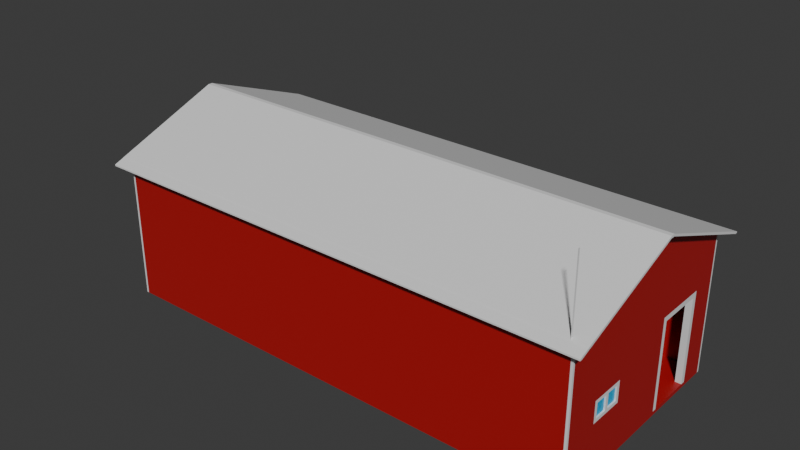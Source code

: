 # Source: barn_01-01_00.blend  (saved by Blender 4.1.24; exported with 4.5.12 LTS)
import bpy
from mathutils import Matrix  # noqa: F401  (used for matrix-valued properties, if any)

bpy.ops.wm.read_factory_settings(use_empty=True)
scene = bpy.context.scene
scene.name = 'Scene'

# ---- collections
col_collection = bpy.data.collections.new('Collection'); scene.collection.children.link(col_collection)

# ---- materials (node trees are filled in below, after node groups)
mat_walls = bpy.data.materials.new('Walls')
mat_walls.use_transparent_shadow = False
mat_trim = bpy.data.materials.new('Trim')
mat_trim.use_transparent_shadow = False
mat_door = bpy.data.materials.new('Door')
mat_door.use_transparent_shadow = False
mat_window = bpy.data.materials.new('Window')
mat_window.use_transparent_shadow = False

# ---- material node trees
mat_walls.use_nodes = True; mat_walls.node_tree.nodes.clear()
_N = mat_walls.node_tree.nodes; _L = mat_walls.node_tree.links
n0 = _N.new('ShaderNodeBsdfPrincipled'); n0.name = 'Principled BSDF'; n0.location = (10, 300)
n0.inputs[0].default_value = (0.4234, 0.007763, 0.01056, 1.0)
n1 = _N.new('ShaderNodeOutputMaterial'); n1.name = 'Material Output'; n1.location = (300, 300)
_L.new(n0.outputs[0], n1.inputs[0])
n1.is_active_output = True
mat_trim.use_nodes = True; mat_trim.node_tree.nodes.clear()
_N = mat_trim.node_tree.nodes; _L = mat_trim.node_tree.links
n0 = _N.new('ShaderNodeBsdfPrincipled'); n0.name = 'Principled BSDF'; n0.location = (10, 300)
n1 = _N.new('ShaderNodeOutputMaterial'); n1.name = 'Material Output'; n1.location = (300, 300)
_L.new(n0.outputs[0], n1.inputs[0])
n1.is_active_output = True
mat_door.use_nodes = True; mat_door.node_tree.nodes.clear()
_N = mat_door.node_tree.nodes; _L = mat_door.node_tree.links
n0 = _N.new('ShaderNodeBsdfPrincipled'); n0.name = 'Principled BSDF'; n0.location = (10, 300)
n0.inputs[0].default_value = (0.4417, 0.4835, 0.5254, 1.0)
n1 = _N.new('ShaderNodeOutputMaterial'); n1.name = 'Material Output'; n1.location = (300, 300)
_L.new(n0.outputs[0], n1.inputs[0])
n1.is_active_output = True
mat_window.use_nodes = True; mat_window.node_tree.nodes.clear()
_N = mat_window.node_tree.nodes; _L = mat_window.node_tree.links
n0 = _N.new('ShaderNodeBsdfPrincipled'); n0.name = 'Principled BSDF'; n0.location = (10, 300)
n0.inputs[0].default_value = (0.0, 0.4483, 0.8002, 1.0)
n1 = _N.new('ShaderNodeOutputMaterial'); n1.name = 'Material Output'; n1.location = (300, 300)
_L.new(n0.outputs[0], n1.inputs[0])
n1.is_active_output = True

# ---- world
world_world = bpy.data.worlds.new('World'); scene.world = world_world
world_world.use_nodes = True; world_world.node_tree.nodes.clear()
_N = world_world.node_tree.nodes; _L = world_world.node_tree.links
n0 = _N.new('ShaderNodeOutputWorld'); n0.name = 'World Output'; n0.location = (300, 300)
n1 = _N.new('ShaderNodeBackground'); n1.name = 'Background'; n1.location = (10, 300)
n1.inputs[0].default_value = (0.05088, 0.05088, 0.05088, 1.0)
_L.new(n1.outputs[0], n0.inputs[0])
n0.is_active_output = True
world_world.color = (0.05088, 0.05088, 0.05088)
world_world.use_sun_shadow = False
world_world.sun_shadow_jitter_overblur = 0.0

# ---- meshes
me_plane_001 = bpy.data.meshes.new('Plane.001')
me_plane_001.from_pydata([(1.0, -1.0, 0.0), (1.0, 1.0, 0.0), (1.0, -1.0, 1.924), (1.0, 1.0, 1.924), (1.0, 1.0, 1.283), (1.0, -0.98, 1.924), (1.0, -0.98, 0.0), (1.0, -1.0, 1.283), (1.0, -0.98, 1.283)], [(6, 1), (5, 3), (3, 4), (4, 1), (4, 8)], [(6, 8, 7, 0), (2, 7, 8, 5)])
_uv = me_plane_001.uv_layers.new(name='UVMap')
_uv.uv.foreach_set('vector', [0.0, 0.0, 0.0, 0.0, 0.0, 0.0, 0.0, 0.0, 0.0, 0.0, 0.0, 0.0, 0.0, 0.0, 0.0, 0.0])
me_plane_001.update()
me_plane_002 = bpy.data.meshes.new('Plane.002')
me_plane_002.from_pydata([(-1.0, -1.0, 0.0), (1.0, -1.0, 0.0), (-1.0, 1.0, 0.0), (1.0, 1.0, 0.0), (-1.0, 0.0, 0.0), (1.0, 0.0, 0.0), (0.0, -1.0, 0.0), (0.0, 1.0, 0.0), (0.0, 0.0, 0.0)], [], [(8, 5, 3, 7), (6, 1, 5, 8), (0, 6, 8, 4), (4, 8, 7, 2)])
_uv = me_plane_002.uv_layers.new(name='UVMap')
_uv.uv.foreach_set('vector', [0.5, 0.5, 1.0, 0.5, 1.0, 1.0, 0.5, 1.0, 0.5, 0.0, 1.0, 0.0, 1.0, 0.5, 0.5, 0.5, 0.0, 0.0, 0.5, 0.0, 0.5, 0.5, 0.0, 0.5, 0.0, 0.5, 0.5, 0.5, 0.5, 1.0, 0.0, 1.0])
me_plane_002.update()
me_plane_004 = bpy.data.meshes.new('Plane.004')
me_plane_004.from_pydata([(-2.171, -1.0, 0.03473), (5.96e-08, -1.0, 0.03473), (-2.171, 0.0, 0.03473), (5.96e-08, 0.0, 0.03473), (-0.7236, -1.0, 0.03473), (-0.7236, 0.0, 0.03473), (-2.151, -0.02, 0.03473), (-2.151, -0.98, 0.03473), (-0.7236, -0.98, 0.03473), (-0.02, -0.98, 0.03473), (-0.02, -0.02, 0.03473), (-0.7236, -0.02, 0.03473), (-2.171, -0.98, 0.03473), (-2.151, -1.0, 0.03473), (-2.171, -0.02, 0.03473), (-2.151, 0.0, 0.03473), (-0.02, 0.0, 0.03473), (5.96e-08, -0.02, 0.03473), (-0.02, -1.0, 0.03473), (5.96e-08, -0.98, 0.03473), (-2.151, -0.02, 1.304), (-0.7236, -0.98, 1.304), (-0.02, -0.98, 1.304), (-2.171, -0.98, 1.304), (-2.171, -1.0, 1.318), (-2.151, 0.0, 1.304), (-2.171, 0.0, 1.304), (-2.151, -1.0, 1.318), (-0.7236, -1.0, 1.318), (-2.171, -0.02, 1.304), (-2.151, -0.02, 1.672), (-2.151, -0.98, 1.304), (-2.171, -0.02, 1.672), (-2.151, -0.02, 1.692), (-2.171, -0.02, 1.692), (-2.151, 0.0, 1.672), (-2.171, 0.0, 1.672), (-2.151, 0.0, 1.692), (-2.171, 0.0, 1.692), (-2.151, 0.0, 1.237), (-2.171, -0.98, 1.237), (-2.171, -1.0, 1.237), (5.96e-08, -0.98, 1.237), (-2.171, -0.02, 1.237), (-2.171, 0.0, 1.237), (-2.151, -1.0, 1.237), (-0.7236, -0.02, 1.692), (-0.7236, 0.0, 1.692), (-0.7236, -0.02, 1.672), (-0.7236, 0.0, 1.672), (2.98e-07, -1.0, 1.318), (5.96e-08, -0.02, 1.692), (5.96e-08, 0.0, 1.692), (5.96e-08, -0.02, 1.672), (5.96e-08, -0.98, 1.304), (5.96e-08, 0.0, 1.672), (-2.271, -1.0, 1.318), (-2.271, -0.98, 1.304), (-2.271, -0.02, 1.672), (-2.271, -0.02, 1.692), (-2.271, 0.0, 1.672), (-2.271, 0.0, 1.692), (-2.151, -0.02, 1.237), (-0.7236, -0.98, 1.237), (-0.02, -0.98, 1.237), (-2.151, -0.98, 1.237), (-2.171, -0.98, 0.06946), (5.96e-08, -1.0, 0.06946), (5.96e-08, 0.0, 0.06946), (-0.02, -1.0, 0.06946), (-0.02, -0.98, 0.06946), (5.96e-08, -0.02, 0.06946), (-0.02, -0.02, 0.06946), (-2.171, -0.02, 0.06946), (-2.151, -1.0, 0.06946), (-2.151, -0.98, 0.06946), (-2.151, 0.0, 0.06946), (-2.171, -1.0, 0.06946), (5.96e-08, -0.98, 0.06946), (-0.02, 0.0, 0.06946), (-2.171, 0.0, 0.06946), (-0.7236, -1.0, 0.06946), (-2.151, -0.02, 0.06946), (-0.7236, -0.98, 0.06946), (-0.7236, -0.02, 0.06946), (-0.7236, 0.0, 0.06946), (-2.151, 0.0, 0.6761), (-2.171, -1.0, 0.6761), (5.96e-08, -0.98, 0.6761), (-2.171, 0.0, 0.6761), (-0.7236, -1.0, 0.6761), (-2.151, -0.02, 0.6761), (-0.7236, -0.98, 0.6761), (-2.171, -0.98, 0.6761), (5.96e-08, -1.0, 0.6761), (-0.02, -1.0, 0.6761), (-0.02, -0.98, 0.6761), (-2.171, -0.02, 0.6761), (-2.151, -1.0, 0.6761), (-2.151, -0.98, 0.6761), (-2.171, -0.34, 0.03473), (-2.171, -0.66, 0.03473), (-2.171, -0.34, 1.304), (-2.171, -0.66, 1.304), (-2.171, -0.66, 1.237), (-2.171, -0.34, 1.237), (-2.171, -0.66, 0.06946), (-2.171, -0.34, 0.06946), (-2.171, -0.63, 0.6461), (-2.171, -0.37, 0.6461), (-2.171, -0.98, 0.4858), (5.96e-08, -1.0, 0.4858), (-0.02, -1.0, 0.4858), (-0.02, -0.98, 0.4858), (-2.171, -0.02, 0.4858), (-2.151, -1.0, 0.4858), (-2.151, -0.98, 0.4858), (-2.151, 0.0, 0.4858), (-2.171, -1.0, 0.4858), (5.96e-08, -0.98, 0.4858), (-2.171, 0.0, 0.4858), (-0.7236, -1.0, 0.4858), (-2.151, -0.02, 0.4858), (-0.7236, -0.98, 0.4858), (-2.171, -0.37, 0.5158), (-2.171, -0.63, 0.5158), (-2.151, 0.0, 1.206), (-2.171, -1.0, 1.206), (5.96e-08, -0.98, 1.206), (-2.171, 0.0, 1.206), (-0.7236, -1.0, 1.206), (-2.151, -0.02, 1.206), (-0.7236, -0.98, 1.206), (-2.171, -0.98, 1.206), (5.96e-08, -1.0, 1.206), (-0.02, -1.0, 1.206), (-0.02, -0.98, 1.206), (-2.171, -0.02, 1.206), (-2.151, -1.0, 1.206), (-2.151, -0.98, 1.206), (-2.171, -0.34, 1.206), (-2.171, -0.66, 1.206), (-2.171, -0.66, 0.6761), (-2.171, -0.34, 0.6761), (-2.171, -0.34, 0.4858), (-2.171, -0.66, 0.4858), (-2.171, -0.515, 0.5158), (-2.171, -0.485, 0.5158), (-2.171, -0.485, 0.6461), (-2.171, -0.515, 0.6461), (-2.158, -0.37, 0.5158), (-2.158, -0.37, 0.6461), (-2.158, -0.63, 0.5158), (-2.158, -0.63, 0.6461), (-2.158, -0.485, 0.6461), (-2.158, -0.485, 0.5158), (-2.158, -0.515, 0.5158), (-2.158, -0.515, 0.6461), (-2.271, -1.1, 1.279), (-2.271, -1.08, 1.266), (-2.271, -1.1, 1.266), (-2.271, -1.08, 1.287), (-2.171, -1.1, 1.279), (-2.171, -1.08, 1.287), (-2.151, -1.1, 1.279), (-2.151, -1.08, 1.287), (-2.171, -1.1, 1.266), (-0.7236, -1.08, 1.287), (-0.02, -1.0, 1.318), (-0.02, -1.08, 1.287), (2.98e-07, -1.1, 1.279), (2.98e-07, -1.08, 1.287), (-2.151, -1.1, 1.266), (-0.7236, -1.1, 1.266), (-0.7236, -1.1, 1.279), (-0.02, -1.1, 1.266), (-0.02, -1.1, 1.279), (2.98e-07, -1.1, 1.266), (-2.171, -1.08, 1.266), (-2.151, -1.08, 1.266), (-2.271, -1.016, 1.311), (-0.02, -1.016, 1.311), (-2.271, -1.0, 1.297), (-2.171, -1.016, 1.311), (-2.151, -1.016, 1.311), (-0.7236, -1.016, 1.311), (2.98e-07, -1.016, 1.311), (-2.171, -1.0, 1.297), (-2.151, -1.0, 1.297), (-0.7236, -1.0, 1.237), (-0.7236, -1.08, 1.266), (-0.7236, -1.0, 1.297), (-0.02, -1.0, 1.237), (-0.02, -1.08, 1.266), (-0.02, -1.0, 1.297), (5.96e-08, -1.0, 1.237), (5.96e-08, -1.08, 1.266), (5.96e-08, -1.0, 1.297), (-2.171, -0.98, 0.8445), (5.96e-08, -1.0, 0.8445), (-0.02, -1.0, 0.8445), (-0.02, -0.98, 0.8445), (-2.171, -0.02, 0.8445), (-2.151, -1.0, 0.8445), (-2.151, -0.98, 0.8445), (-2.151, 0.0, 0.8445), (-2.171, -1.0, 0.8445), (5.96e-08, -0.98, 0.8445), (-2.171, 0.0, 0.8445), (-0.7236, -1.0, 0.8445), (-2.151, -0.02, 0.8445), (-0.7236, -0.98, 0.8445), (-2.171, -0.34, 0.8445), (-2.171, -0.66, 0.8445), (-2.171, 1.0, 0.03473), (5.96e-08, 1.0, 0.03473), (-0.7236, 1.0, 0.03473), (-2.151, 0.02, 0.03473), (-2.151, 0.98, 0.03473), (-0.7236, 0.98, 0.03473), (-0.02, 0.98, 0.03473), (-0.02, 0.02, 0.03473), (-0.7236, 0.02, 0.03473), (-2.171, 0.98, 0.03473), (-2.151, 1.0, 0.03473), (-2.171, 0.02, 0.03473), (5.96e-08, 0.02, 0.03473), (-0.02, 1.0, 0.03473), (5.96e-08, 0.98, 0.03473), (-2.151, 0.02, 1.304), (-0.7236, 0.98, 1.304), (-0.02, 0.98, 1.304), (-2.171, 0.98, 1.304), (-2.171, 1.0, 1.318), (-2.151, 1.0, 1.318), (-0.7236, 1.0, 1.318), (-2.171, 0.02, 1.304), (-2.151, 0.02, 1.672), (-2.151, 0.98, 1.304), (-2.171, 0.02, 1.672), (-2.151, 0.02, 1.692), (-2.171, 0.02, 1.692), (-2.171, 0.98, 1.237), (-2.171, 1.0, 1.237), (5.96e-08, 0.98, 1.237), (-2.171, 0.02, 1.237), (-2.151, 1.0, 1.237), (-0.7236, 0.02, 1.692), (-0.7236, 0.02, 1.672), (2.98e-07, 1.0, 1.318), (5.96e-08, 0.02, 1.692), (5.96e-08, 0.02, 1.672), (5.96e-08, 0.98, 1.304), (-2.271, 1.0, 1.318), (-2.271, 0.98, 1.304), (-2.271, 0.02, 1.672), (-2.271, 0.02, 1.692), (-2.151, 0.02, 1.237), (-0.7236, 0.98, 1.237), (-0.02, 0.98, 1.237), (-2.151, 0.98, 1.237), (-2.171, 0.98, 0.06946), (5.96e-08, 1.0, 0.06946), (-0.02, 1.0, 0.06946), (-0.02, 0.98, 0.06946), (5.96e-08, 0.02, 0.06946), (-0.02, 0.02, 0.06946), (-2.171, 0.02, 0.06946), (-2.151, 1.0, 0.06946), (-2.151, 0.98, 0.06946), (-2.171, 1.0, 0.06946), (5.96e-08, 0.98, 0.06946), (-0.7236, 1.0, 0.06946), (-2.151, 0.02, 0.06946), (-0.7236, 0.98, 0.06946), (-0.7236, 0.02, 0.06946), (-2.171, 1.0, 0.6761), (5.96e-08, 0.98, 0.6761), (-0.7236, 1.0, 0.6761), (-2.151, 0.02, 0.6761), (-0.7236, 0.98, 0.6761), (-2.171, 0.98, 0.6761), (5.96e-08, 1.0, 0.6761), (-0.02, 1.0, 0.6761), (-0.02, 0.98, 0.6761), (-2.171, 0.02, 0.6761), (-2.151, 1.0, 0.6761), (-2.151, 0.98, 0.6761), (-2.171, 0.34, 0.03473), (-2.171, 0.66, 0.03473), (-2.171, 0.34, 1.304), (-2.171, 0.66, 1.304), (-2.171, 0.66, 1.237), (-2.171, 0.34, 1.237), (-2.171, 0.66, 0.06946), (-2.171, 0.34, 0.06946), (-2.171, 0.98, 0.4858), (5.96e-08, 1.0, 0.4858), (-0.02, 1.0, 0.4858), (-0.02, 0.98, 0.4858), (-2.171, 0.02, 0.4858), (-2.151, 1.0, 0.4858), (-2.151, 0.98, 0.4858), (-2.171, 1.0, 0.4858), (5.96e-08, 0.98, 0.4858), (-0.7236, 1.0, 0.4858), (-2.151, 0.02, 0.4858), (-0.7236, 0.98, 0.4858), (-2.171, 1.0, 1.206), (5.96e-08, 0.98, 1.206), (-0.7236, 1.0, 1.206), (-2.151, 0.02, 1.206), (-0.7236, 0.98, 1.206), (-2.171, 0.98, 1.206), (5.96e-08, 1.0, 1.206), (-0.02, 1.0, 1.206), (-0.02, 0.98, 1.206), (-2.171, 0.02, 1.206), (-2.151, 1.0, 1.206), (-2.151, 0.98, 1.206), (-2.171, 0.34, 1.206), (-2.171, 0.66, 1.206), (-2.271, 1.1, 1.279), (-2.271, 1.08, 1.266), (-2.271, 1.1, 1.266), (-2.271, 1.08, 1.287), (-2.171, 1.1, 1.279), (-2.171, 1.08, 1.287), (-2.151, 1.1, 1.279), (-2.151, 1.08, 1.287), (-2.171, 1.1, 1.266), (-0.7236, 1.08, 1.287), (-0.02, 1.0, 1.318), (-0.02, 1.08, 1.287), (2.98e-07, 1.1, 1.279), (2.98e-07, 1.08, 1.287), (-2.151, 1.1, 1.266), (-0.7236, 1.1, 1.266), (-0.7236, 1.1, 1.279), (-0.02, 1.1, 1.266), (-0.02, 1.1, 1.279), (2.98e-07, 1.1, 1.266), (-2.171, 1.08, 1.266), (-2.151, 1.08, 1.266), (-2.271, 1.016, 1.311), (-0.02, 1.016, 1.311), (-2.271, 1.0, 1.297), (-2.171, 1.016, 1.311), (-2.151, 1.016, 1.311), (-0.7236, 1.016, 1.311), (2.98e-07, 1.016, 1.311), (-2.171, 1.0, 1.297), (-2.151, 1.0, 1.297), (-0.7236, 1.0, 1.237), (-0.7236, 1.08, 1.266), (-0.7236, 1.0, 1.297), (-0.02, 1.0, 1.237), (-0.02, 1.08, 1.266), (-0.02, 1.0, 1.297), (5.96e-08, 1.0, 1.237), (5.96e-08, 1.08, 1.266), (5.96e-08, 1.0, 1.297), (-2.171, 0.98, 0.8445), (5.96e-08, 1.0, 0.8445), (-0.02, 1.0, 0.8445), (-0.02, 0.98, 0.8445), (-2.171, 0.02, 0.8445), (-2.151, 1.0, 0.8445), (-2.151, 0.98, 0.8445), (-2.171, 1.0, 0.8445), (5.96e-08, 0.98, 0.8445), (-0.7236, 1.0, 0.8445), (-2.151, 0.02, 0.8445), (-0.7236, 0.98, 0.8445), (-2.171, 0.34, 0.8445), (-2.171, 0.66, 0.8445), (-2.171, 0.708, 0.03473), (-2.171, 0.708, 1.304), (-2.171, 0.708, 1.237), (-2.171, 0.708, 0.06946), (-2.171, 0.708, 0.6761), (-2.171, 0.708, 0.4858), (-2.171, 0.708, 1.206), (-2.171, 0.708, 0.8445), (-2.171, 0.292, 1.237), (-2.171, 0.292, 0.06946), (-2.171, 0.292, 0.6761), (-2.171, 0.292, 0.03473), (-2.171, 0.292, 1.304), (-2.171, 0.292, 0.4858), (-2.171, 0.292, 1.206), (-2.171, 0.292, 0.8445), (-2.171, 1.0, 0.8897), (5.96e-08, 0.98, 0.8897), (-0.7236, 1.0, 0.8897), (-2.151, 0.02, 0.8897), (-0.7236, 0.98, 0.8897), (-2.171, 0.34, 0.8897), (-2.171, 0.66, 0.8897), (-2.171, 0.98, 0.8897), (5.96e-08, 1.0, 0.8897), (-0.02, 1.0, 0.8897), (-0.02, 0.98, 0.8897), (-2.171, 0.02, 0.8897), (-2.151, 1.0, 0.8897), (-2.151, 0.98, 0.8897), (-2.171, 0.708, 0.8897), (-2.171, 0.292, 0.8897), (-2.151, 0.292, 1.304), (-2.151, 0.292, 1.237), (-2.151, 0.292, 0.6761), (-2.151, 0.292, 0.4858), (-2.151, 0.292, 1.206), (-2.151, 0.292, 0.8445), (-2.151, 0.292, 0.8897), (-2.151, 0.34, 1.304), (-2.151, 0.34, 1.206), (-2.151, 0.34, 0.8445), (-2.151, 0.34, 1.237), (-2.151, 0.34, 0.8897), (-2.151, 0.66, 1.304), (-2.151, 0.708, 0.8897), (-2.151, 0.708, 1.237), (-2.151, 0.708, 0.8445), (-2.151, 0.708, 1.206), (-2.151, 0.66, 1.237), (-2.151, 0.66, 0.8897), (-2.151, 0.708, 0.4858), (-2.151, 0.708, 0.6761), (-2.151, 0.708, 1.304), (-2.151, 0.66, 1.206), (-2.151, 0.66, 0.8445), (-0.02, 0.292, 0.06946), (-2.151, 0.292, 0.06946), (-2.151, 0.292, 0.03473), (-0.7236, 0.292, 0.06946), (5.96e-08, 0.292, 0.06946), (-0.7236, 0.34, 0.06946), (-0.02, 0.34, 0.06946), (-2.151, 0.34, 0.03473), (-2.151, 0.34, 0.06946), (5.96e-08, 0.34, 0.06946), (-0.02, 0.66, 0.06946), (-2.151, 0.66, 0.06946), (-2.151, 0.66, 0.03473), (-0.7236, 0.66, 0.06946), (5.96e-08, 0.66, 0.06946), (-2.151, 0.708, 0.03473), (-2.151, 0.708, 0.06946), (5.96e-08, 0.708, 0.06946), (-0.7236, 0.708, 0.06946), (-0.02, 0.708, 0.06946), (-2.115, 0.708, 0.06946), (-2.115, 0.292, 0.06946), (-2.115, 0.34, 0.06946), (-2.115, 0.66, 0.06946), (-2.115, 0.708, 0.8445), (-2.115, 0.292, 0.8445), (-2.115, 0.34, 0.8445), (-2.115, 0.66, 0.8445), (-2.115, 0.292, 0.6761), (-2.115, 0.708, 0.6761), (-2.115, 0.708, 0.4858), (-2.115, 0.292, 0.4858), (-2.171, 0.7488, 0.03473), (-2.171, 0.7488, 1.304), (-2.171, 0.7488, 1.237), (-2.171, 0.7488, 0.06946), (-2.171, 0.7488, 0.6761), (-2.171, 0.7488, 0.4858), (-2.171, 0.7488, 1.206), (-2.171, 0.7488, 0.8445), (-2.171, 0.7488, 0.8897), (-2.171, 0.2512, 1.237), (-2.171, 0.2512, 0.06946), (-2.171, 0.2512, 0.6761), (-2.171, 0.2512, 0.4858), (-2.171, 0.2512, 1.206), (-2.171, 0.2512, 0.8445), (-2.171, 0.2512, 0.03473), (-2.171, 0.2512, 1.304), (-2.171, 0.2512, 0.8897)], [(5, 85), (31, 179), (238, 343)], [(104, 40, 23, 103), (64, 63, 21, 22), (65, 62, 20, 31), (23, 24, 27, 31), (21, 31, 27, 28), (31, 20, 30), (25, 26, 29, 20), (168, 22, 21, 28), (168, 50, 54, 22), (39, 44, 26, 25), (63, 65, 31, 21), (44, 43, 29, 26), (23, 31, 30, 32), (20, 29, 32, 30), (29, 102, 103, 23, 32), (32, 23, 57, 58), (33, 34, 24, 27), (30, 33, 27, 31), (35, 36, 38, 37), (30, 32, 36, 35), (33, 30, 35, 37), (34, 33, 37, 38), (20, 25, 35, 30), (26, 29, 32, 36), (35, 25, 26, 36), (129, 137, 43, 44), (130, 135, 192, 189), (127, 138, 45, 41), (138, 130, 189, 45), (126, 129, 44, 39), (134, 128, 42, 195), (133, 127, 41, 40), (135, 134, 195, 192), (141, 133, 40, 104), (27, 28, 46, 33), (47, 37, 33, 46), (30, 35, 49, 48), (30, 48, 21, 31), (48, 49, 55, 53), (47, 46, 51, 52), (46, 28, 50, 51), (21, 48, 53, 54), (34, 38, 61, 59), (58, 59, 61, 60), (58, 57, 56, 59), (24, 34, 59, 56), (36, 32, 58, 60), (38, 36, 60, 61), (132, 139, 65, 63), (139, 131, 62, 65), (136, 132, 63, 64), (62, 39, 25, 20), (76, 82, 6, 15), (72, 79, 16, 10), (6, 11, 5, 15), (11, 10, 16, 5), (117, 122, 82, 76), (9, 8, 83, 70), (7, 6, 82, 75), (8, 7, 75, 83), (101, 12, 66, 106), (17, 3, 68, 71), (18, 1, 67, 69), (12, 0, 77, 66), (1, 19, 78, 67), (3, 16, 79, 68), (15, 2, 80, 76), (13, 4, 81, 74), (0, 13, 74, 77), (4, 18, 69, 81), (2, 14, 73, 80), (85, 76, 82, 84), (79, 85, 84, 72), (11, 84, 82, 6), (10, 72, 84, 11), (70, 72, 84, 83), (82, 75, 83, 84), (205, 210, 91, 86), (113, 123, 92, 96), (116, 122, 91, 99), (123, 116, 99, 92), (145, 110, 93, 142), (112, 111, 94, 95), (110, 118, 87, 93), (111, 119, 88, 94), (117, 120, 89, 86), (115, 121, 90, 98), (118, 115, 98, 87), (121, 112, 95, 90), (120, 114, 97, 89), (114, 144, 143, 97), (109, 148, 149, 108, 142, 143), (14, 100, 107, 73), (100, 101, 106, 107), (137, 140, 105, 43), (140, 141, 104, 105), (43, 105, 102, 29), (105, 104, 103, 102), (107, 106, 145, 144), (73, 107, 144, 114), (80, 73, 114, 120), (81, 69, 112, 121), (77, 74, 115, 118), (74, 81, 121, 115), (76, 80, 120, 117), (67, 78, 119, 111), (66, 77, 118, 110), (69, 67, 111, 112), (106, 66, 110, 145), (83, 75, 116, 123), (75, 82, 122, 116), (70, 83, 123, 113), (86, 91, 122, 117), (212, 213, 141, 140), (202, 212, 140, 137), (39, 62, 131, 126), (201, 211, 132, 136), (204, 210, 131, 139), (211, 204, 139, 132), (213, 198, 133, 141), (200, 199, 134, 135), (198, 206, 127, 133), (199, 207, 128, 134), (205, 208, 129, 126), (203, 209, 130, 138), (206, 203, 138, 127), (209, 200, 135, 130), (208, 202, 137, 129), (124, 109, 143, 144), (108, 125, 145, 142), (148, 109, 151, 154), (146, 125, 152, 156), (148, 147, 146, 149), (125, 146, 147, 124, 144, 145), (157, 156, 152, 153), (150, 155, 154, 151), (124, 147, 155, 150), (109, 124, 150, 151), (149, 146, 156, 157), (147, 148, 154, 155), (108, 149, 157, 153), (125, 108, 153, 152), (68, 79, 72, 71), (113, 119, 78, 70), (119, 113, 96, 88), (201, 207, 88, 96), (128, 136, 64, 42), (22, 54, 42, 64), (158, 161, 159, 160), (182, 180, 56, 57), (180, 161, 163, 183), (161, 158, 162, 163), (183, 163, 165, 184), (163, 162, 164, 165), (184, 165, 167, 185), (165, 164, 174, 167), (185, 167, 169, 181), (167, 174, 176, 169), (181, 169, 171, 186), (169, 176, 170, 171), (158, 160, 166, 162), (162, 166, 172, 164), (164, 172, 173, 174), (174, 173, 175, 176), (176, 175, 177, 170), (182, 57, 23, 187), (159, 178, 166, 160), (172, 166, 178, 179), (159, 182, 187, 178), (168, 181, 186, 50), (28, 185, 181, 168), (27, 184, 185, 28), (24, 183, 184, 27), (56, 180, 183, 24), (159, 161, 180, 182), (188, 187, 41, 45), (23, 40, 41, 187), (187, 188, 179, 178), (179, 188, 191, 190), (188, 45, 189, 191), (172, 179, 190, 173), (190, 191, 194, 193), (191, 189, 192, 194), (173, 190, 193, 175), (193, 194, 197, 196), (194, 192, 195, 197), (175, 193, 196, 177), (136, 128, 207, 201), (89, 97, 202, 208), (90, 95, 200, 209), (87, 98, 203, 206), (98, 90, 209, 203), (86, 89, 208, 205), (94, 88, 207, 199), (93, 87, 206, 198), (95, 94, 199, 200), (142, 93, 198, 213), (92, 99, 204, 211), (99, 91, 210, 204), (96, 92, 211, 201), (97, 143, 212, 202), (143, 142, 213, 212), (126, 131, 210, 205), (466, 465, 232, 242), (259, 231, 230, 258), (409, 408, 229, 257), (232, 238, 234, 233), (230, 235, 234, 238), (238, 237, 229, 408, 415, 420, 429), (25, 229, 236, 26), (332, 235, 230, 231), (332, 231, 252, 249), (258, 230, 238, 260), (44, 26, 236, 245), (232, 239, 237, 238), (229, 237, 239, 236), (236, 239, 232, 465, 377, 291, 290, 388, 480), (239, 255, 254, 232), (240, 234, 233, 241), (237, 238, 234, 240), (237, 35, 36, 239), (240, 37, 35, 237), (241, 38, 37, 240), (229, 237, 35, 25), (26, 36, 239, 236), (129, 44, 245, 317), (310, 353, 356, 315), (308, 243, 246, 318), (318, 246, 353, 310), (314, 359, 244, 309), (313, 242, 243, 308), (315, 356, 359, 314), (470, 466, 242, 313), (234, 240, 247, 235), (47, 247, 240, 37), (237, 248, 49, 35), (237, 238, 230, 248), (248, 251, 55, 49), (47, 52, 250, 247), (247, 250, 249, 235), (230, 252, 251, 248), (241, 256, 61, 38), (255, 60, 61, 256), (255, 256, 253, 254), (233, 253, 256, 241), (36, 60, 255, 239), (312, 258, 260, 319), (412, 409, 257, 311), (316, 259, 258, 312), (257, 229, 25, 39), (76, 15, 217, 273), (266, 221, 16, 79), (217, 15, 5, 222), (222, 5, 16, 221), (117, 76, 273, 306), (220, 264, 274, 219), (218, 269, 448, 447), (219, 274, 269, 218), (464, 467, 261, 223), (226, 265, 68, 3), (227, 263, 262, 215), (223, 261, 270, 214), (215, 262, 271, 228), (224, 268, 272, 216), (214, 270, 268, 224), (216, 272, 263, 227), (2, 80, 267, 225), (85, 275, 273, 76), (79, 266, 275, 85), (222, 217, 273, 275), (221, 222, 275, 266), (264, 274, 450, 451), (273, 275, 435, 453, 433), (205, 86, 279, 372), (299, 284, 280, 307), (411, 410, 279, 306), (307, 280, 287, 302), (469, 468, 281, 296), (298, 283, 282, 297), (296, 281, 276, 303), (297, 282, 277, 304), (301, 286, 278, 305), (303, 276, 286, 301), (305, 278, 283, 298), (120, 89, 285, 300), (387, 385, 295, 288), (288, 295, 294, 289), (390, 384, 293, 320), (320, 293, 292, 321), (384, 388, 290, 293), (293, 290, 291, 292), (80, 120, 300, 267), (272, 305, 298, 263), (270, 303, 301, 268), (268, 301, 305, 272), (262, 297, 304, 271), (261, 296, 303, 270), (263, 298, 297, 262), (467, 469, 296, 261), (274, 307, 302, 269), (302, 427, 448, 269), (264, 299, 307, 274), (86, 117, 306, 279), (397, 320, 321, 398), (407, 390, 320, 397), (39, 126, 311, 257), (402, 316, 312, 396), (414, 412, 311, 395), (396, 312, 319, 405), (472, 470, 313, 399), (401, 315, 314, 400), (399, 313, 308, 392), (400, 314, 309, 393), (404, 318, 310, 394), (392, 308, 318, 404), (394, 310, 315, 401), (208, 129, 317, 403, 366), (68, 265, 266, 79), (264, 451, 449, 271), (299, 264, 271, 304), (304, 277, 284, 299), (365, 284, 277, 370), (309, 244, 259, 316), (231, 259, 244, 252), (322, 324, 323, 325), (346, 254, 253, 344), (344, 347, 327, 325), (325, 327, 326, 322), (347, 348, 329, 327), (327, 329, 328, 326), (348, 349, 331, 329), (329, 331, 338, 328), (349, 345, 333, 331), (331, 333, 340, 338), (345, 350, 335, 333), (333, 335, 334, 340), (322, 326, 330, 324), (326, 328, 336, 330), (328, 338, 337, 336), (338, 340, 339, 337), (340, 334, 341, 339), (346, 351, 232, 254), (323, 324, 330, 342), (336, 343, 342, 330), (323, 342, 351, 346), (332, 249, 350, 345), (235, 332, 345, 349), (234, 235, 349, 348), (233, 234, 348, 347), (253, 233, 347, 344), (323, 346, 344, 325), (352, 246, 243, 351), (232, 351, 243, 242), (351, 342, 343, 352), (343, 354, 355, 352), (352, 355, 353, 246), (336, 337, 354, 343), (354, 357, 358, 355), (355, 358, 356, 353), (337, 339, 357, 354), (357, 360, 361, 358), (358, 361, 359, 356), (339, 341, 360, 357), (402, 365, 370, 393), (89, 208, 366, 285), (278, 371, 364, 283), (276, 369, 367, 286), (286, 367, 371, 278), (282, 363, 370, 277), (281, 362, 369, 276), (283, 364, 363, 282), (468, 471, 362, 281), (280, 373, 368, 287), (410, 413, 372, 279), (284, 365, 373, 280), (126, 205, 372, 395, 311), (398, 321, 382, 406), (289, 294, 379, 376), (321, 292, 378, 382), (292, 291, 377, 378), (475, 478, 391, 386), (481, 477, 390, 407), (474, 476, 389, 385), (473, 480, 388, 384), (477, 473, 384, 390), (479, 474, 385, 387), (476, 475, 386, 389), (478, 481, 407, 391), (375, 398, 406, 383), (316, 402, 393, 309), (371, 394, 401, 364), (369, 392, 404, 367), (367, 404, 394, 371), (363, 400, 393, 370), (362, 399, 392, 369), (364, 401, 400, 363), (471, 472, 399, 362), (373, 396, 405, 368), (413, 414, 395, 372), (365, 402, 396, 373), (391, 407, 397, 374), (374, 397, 398, 375), (417, 419, 414, 413), (419, 416, 412, 414), (416, 418, 409, 412), (418, 415, 408, 409), (425, 420, 415, 418), (430, 425, 418, 416), (426, 430, 416, 419), (431, 426, 419, 417), (423, 421, 426, 431), (421, 424, 430, 426), (424, 422, 425, 430), (422, 429, 420, 425), (368, 405, 421, 423), (287, 368, 423, 428), (405, 319, 424, 421), (302, 287, 428, 427), (319, 260, 422, 424), (260, 238, 429, 422), (432, 435, 275, 266), (453, 435, 437, 454), (436, 432, 266, 265), (433, 411, 306, 273), (434, 433, 273, 217), (438, 437, 435, 432), (441, 438, 432, 436), (454, 437, 445, 455), (439, 440, 433, 434), (442, 445, 437, 438), (446, 442, 438, 441), (455, 445, 450, 452), (444, 443, 440, 439), (447, 448, 443, 444), (451, 450, 445, 442), (448, 452, 450, 274, 269), (449, 451, 442, 446), (443, 448, 379, 294), (443, 294, 295, 440), (440, 295, 385, 433), (385, 389, 411, 433), (389, 386, 410, 411), (386, 391, 413, 410), (374, 417, 413, 391), (375, 431, 417, 374), (383, 423, 431, 375), (380, 428, 423, 383), (381, 427, 428, 380), (379, 448, 427, 381), (443, 455, 452, 448), (440, 454, 455, 443), (433, 453, 454, 440), (460, 463, 411, 410), (413, 457, 460, 410), (463, 453, 433, 411), (452, 462, 427, 448), (461, 428, 427, 462), (456, 423, 428, 461), (459, 431, 423, 456), (458, 417, 431, 459), (457, 413, 417, 458), (383, 406, 472, 471), (380, 383, 471, 468), (406, 382, 470, 472), (379, 381, 469, 467), (381, 380, 468, 469), (376, 379, 467, 464), (382, 378, 466, 470), (378, 377, 465, 466), (366, 403, 481, 478), (300, 285, 475, 476), (225, 267, 474, 479), (317, 245, 473, 477), (245, 236, 480, 473), (267, 300, 476, 474), (403, 317, 477, 481), (285, 366, 478, 475), (70, 78, 71, 72)])
me_plane_004.polygons.foreach_set('material_index', [0, 0, 0, 0, 0, 0, 0, 0, 0, 0, 0, 0, 0, 0, 0, 1, 1, 0, 0, 0, 0, 1, 0, 0, 0, 0, 0, 1, 0, 0, 0, 1, 0, 0, 1, 1, 0, 0, 0, 1, 1, 0, 1, 1, 1, 1, 1, 0, 0, 0, 0, 0, 0, 0, 0, 0, 0, 0, 0, 0, 0, 0, 0, 1, 0, 0, 0, 0, 1, 0, 0, 0, 0, 0, 0, 0, 0, 0, 0, 0, 0, 0, 0, 1, 0, 0, 0, 1, 0, 0, 0, 1, 0, 0, 0, 0, 0, 0, 0, 0, 0, 0, 1, 0, 0, 0, 1, 0, 0, 0, 0, 0, 0, 0, 0, 0, 0, 0, 0, 0, 0, 1, 0, 0, 0, 1, 0, 0, 1, 1, 1, 1, 1, 1, 3, 3, 1, 1, 1, 1, 1, 1, 0, 0, 0, 0, 0, 0, 1, 1, 1, 1, 1, 1, 1, 1, 1, 1, 1, 1, 1, 1, 1, 1, 1, 1, 1, 1, 1, 1, 1, 1, 1, 1, 1, 1, 1, 1, 1, 0, 1, 1, 0, 1, 1, 0, 1, 0, 0, 0, 1, 0, 0, 0, 1, 0, 0, 0, 0, 0, 0, 0, 0, 0, 0, 0, 0, 0, 0, 0, 0, 0, 0, 0, 0, 0, 0, 1, 1, 0, 0, 0, 1, 0, 0, 0, 0, 1, 0, 0, 1, 0, 0, 1, 1, 0, 0, 0, 1, 1, 0, 1, 1, 1, 1, 1, 0, 0, 0, 0, 0, 0, 0, 0, 0, 0, 0, 0, 0, 0, 0, 1, 0, 0, 1, 0, 0, 0, 0, 0, 0, 0, 0, 0, 0, 0, 0, 0, 0, 1, 0, 0, 1, 0, 0, 0, 0, 0, 0, 0, 0, 0, 0, 1, 0, 0, 1, 0, 0, 0, 0, 0, 0, 0, 0, 0, 0, 0, 0, 0, 0, 1, 0, 0, 1, 0, 0, 0, 0, 0, 0, 0, 0, 0, 1, 1, 1, 1, 1, 1, 1, 1, 1, 1, 1, 1, 1, 1, 1, 1, 1, 1, 1, 1, 1, 1, 1, 1, 1, 1, 1, 1, 1, 1, 1, 0, 1, 1, 0, 1, 1, 0, 1, 0, 0, 0, 1, 0, 0, 1, 0, 0, 0, 0, 0, 0, 0, 0, 0, 0, 1, 0, 1, 0, 0, 0, 1, 1, 1, 0, 0, 1, 0, 0, 1, 0, 0, 0, 0, 0, 1, 1, 0, 0, 0, 0, 0, 0, 0, 0, 0, 0, 0, 0, 0, 0, 0, 0, 0, 0, 0, 0, 0, 0, 0, 0, 0, 0, 0, 0, 0, 0, 0, 0, 0, 0, 0, 0, 0, 0, 1, 1, 1, 1, 1, 1, 1, 1, 1, 0, 0, 0, 1, 1, 1, 1, 1, 1, 1, 1, 1, 1, 1, 0, 1, 1, 0, 0, 0, 0, 0, 0, 0, 0, 0, 0, 0, 0])
_uv = me_plane_004.uv_layers.new(name='UVMap')
_uv.uv.foreach_set('vector', [0.0, 0.0, 0.0, 0.0, 0.0, 0.0, 0.0, 0.0, 0.9908, 0.02, 0.6667, 0.02, 0.6667, 0.02, 0.9908, 0.02, 0.009213, 0.02, 0.009213, 0.98, 0.009213, 0.98, 0.009213, 0.02, 0.0, 0.02, 0.0, 0.0, 0.009213, 0.0, 0.009213, 0.02, 0.6667, 0.02, 0.009213, 0.02, 0.009213, 0.0, 0.6667, 0.0, 0.009213, 0.02, 0.009213, 0.98, 0.009213, 0.98, 0.009213, 1.0, 0.0, 0.0, 0.0, 0.98, 0.009213, 0.98, 0.9908, 0.0, 0.9908, 0.02, 0.6667, 0.02, 0.6667, 0.0, 0.9908, 0.0, 0.0, 0.0, 1.0, 0.02, 0.9908, 0.02, 0.0, 0.0, 0.0, 0.0, 0.0, 0.0, 0.0, 0.0, 0.6667, 0.02, 0.009213, 0.02, 0.009213, 0.02, 0.6667, 0.02, 0.0, 0.0, 0.0, 0.0, 0.0, 0.0, 0.0, 0.0, 0.0, 0.02, 0.009213, 0.02, 0.009213, 0.98, 0.0, 0.98, 0.009213, 0.98, 0.0, 0.98, 0.0, 0.98, 0.009213, 0.98, 0.0, 0.0, 0.0, 0.0, 0.0, 0.0, 0.0, 0.0, 0.0, 0.0, 0.0, 0.0, 0.0, 0.0, 0.0, 0.0, 0.0, 0.0, 0.009213, 0.98, 0.0, 0.98, 0.0, 0.0, 0.009213, 0.0, 0.0, 0.0, 0.0, 0.0, 0.0, 0.0, 0.0, 0.0, 0.009213, 0.98, 0.0, 0.98, 0.0, 0.98, 0.009213, 0.98, 0.009213, 0.98, 0.0, 0.98, 0.0, 0.98, 0.009213, 0.98, 0.0, 0.0, 0.0, 0.0, 0.0, 0.0, 0.0, 0.0, 0.0, 0.98, 0.009213, 0.98, 0.009213, 0.98, 0.0, 0.98, 0.009213, 0.98, 0.009213, 1.0, 0.009213, 0.98, 0.009213, 0.98, 0.0, 0.0, 0.0, 0.98, 0.0, 0.98, 0.0, 0.0, 0.009213, 0.98, 0.009213, 1.0, 0.0, 0.0, 0.0, 0.0, 0.0, 0.0, 0.0, 0.0, 0.0, 0.0, 0.0, 0.0, 0.0, 0.0, 0.0, 0.0, 0.0, 0.0, 0.0, 0.0, 0.0, 0.0, 0.0, 0.0, 0.0, 0.0, 0.0, 0.0, 0.0, 0.0, 0.0, 0.0, 0.0, 0.0, 0.0, 0.0, 0.0, 0.0, 0.0, 0.0, 0.0, 0.0, 0.0, 0.0, 0.0, 0.0, 0.0, 0.0, 0.0, 0.0, 0.0, 0.0, 0.0, 0.0, 0.0, 0.0, 0.0, 0.0, 0.0, 0.0, 0.0, 0.0, 0.0, 0.0, 0.0, 0.0, 0.0, 0.0, 0.0, 0.0, 0.0, 0.0, 0.0, 0.0, 0.0, 0.0, 0.009213, 0.0, 0.009213, 0.0, 0.009213, 0.98, 0.009213, 0.98, 0.0, 0.0, 0.0, 0.0, 0.009213, 0.98, 0.009213, 0.98, 0.009213, 0.98, 0.009213, 0.98, 0.009213, 0.98, 0.009213, 0.98, 0.009213, 0.98, 0.009213, 0.98, 0.009213, 0.02, 0.009213, 0.02, 0.009213, 0.98, 0.009213, 0.98, 0.009213, 0.98, 0.009213, 0.98, 0.0, 0.0, 0.009213, 0.98, 0.009213, 0.98, 0.0, 0.0, 0.009213, 0.98, 0.009213, 0.0, 0.009213, 0.0, 0.009213, 0.98, 0.009213, 0.02, 0.009213, 0.98, 0.009213, 0.98, 0.009213, 0.02, 0.0, 0.98, 0.0, 0.98, 0.0, 0.98, 0.0, 0.98, 0.0, 0.0, 0.0, 0.0, 0.0, 0.0, 0.0, 0.0, 0.0, 0.0, 0.0, 0.0, 0.0, 0.0, 0.0, 0.0, 0.0, 0.0, 0.0, 0.98, 0.0, 0.98, 0.0, 0.0, 0.0, 0.98, 0.0, 0.98, 0.0, 0.98, 0.0, 0.98, 0.0, 0.98, 0.0, 0.98, 0.0, 0.98, 0.0, 0.98, 0.6667, 0.02, 0.009213, 0.02, 0.009213, 0.02, 0.6667, 0.02, 0.009213, 0.02, 0.009213, 0.98, 0.009213, 0.98, 0.009213, 0.02, 0.9908, 0.02, 0.6667, 0.02, 0.6667, 0.02, 0.9908, 0.02, 0.0, 0.0, 0.0, 0.0, 0.0, 0.0, 0.0, 0.0, 0.0, 0.0, 0.009121, 0.9702, 0.009213, 0.98, 0.0, 0.0, 0.9908, 0.98, 0.0, 0.0, 0.0, 0.0, 0.9908, 0.98, 0.009213, 0.98, 0.6667, 0.98, 0.0, 0.0, 0.0, 0.0, 0.6667, 0.98, 0.9908, 0.98, 0.0, 0.0, 0.0, 0.0, 0.0, 0.0, 0.005758, 0.6125, 0.009121, 0.9702, 0.0, 0.0, 0.9908, 0.02, 0.6667, 0.02, 0.6667, 0.02, 0.9908, 0.02, 0.009213, 0.02, 0.009213, 0.98, 0.009213, 0.98, 0.009213, 0.02, 0.6667, 0.02, 0.009213, 0.02, 0.009213, 0.02, 0.6667, 0.02, 0.0, 0.0, 0.0, 0.0, 0.0, 0.0, 0.0, 0.0, 0.0, 0.0, 0.0, 0.0, 0.0, 0.0, 0.0, 0.0, 0.0, 0.0, 0.0, 0.0, 0.0, 0.0, 0.0, 0.0, 0.0, 0.0, 0.0, 0.0, 0.0, 0.0, 0.0, 0.0, 0.0, 0.0, 0.0, 0.0, 0.0, 0.0, 0.0, 0.0, 0.0, 0.0, 0.0, 0.0, 0.0, 0.0, 0.0, 0.0, 0.0, 0.0, 0.0, 0.0, 0.0, 0.0, 0.0, 0.0, 0.0, 0.0, 0.0, 0.0, 0.0, 0.0, 0.0, 0.0, 0.0, 0.0, 0.0, 0.0, 0.0, 0.0, 0.0, 0.0, 0.0, 0.0, 0.0, 0.0, 0.0, 0.0, 0.0, 0.0, 0.0, 0.0, 0.0, 0.0, 0.0, 0.0, 0.0, 0.0, 0.0, 0.0, 0.0, 0.0, 0.0, 0.0, 0.0, 0.0, 0.0, 0.0, 0.0, 0.0, 0.0, 0.0, 0.0, 0.0, 0.0, 0.0, 0.0, 0.0, 0.0, 0.0, 0.0, 0.0, 0.0, 0.0, 0.0, 0.0, 0.0, 0.0, 0.0, 0.0, 0.0, 0.0, 0.0, 0.0, 0.0, 0.0, 0.0, 0.0, 0.0, 0.0, 0.0, 0.0, 0.0, 0.0, 0.0, 0.0, 0.0, 0.0, 0.00301, 0.3201, 0.004299, 0.4573, 0.0, 0.0, 0.9908, 0.02, 0.6667, 0.02, 0.6667, 0.02, 0.9908, 0.02, 0.009213, 0.02, 0.009213, 0.98, 0.009213, 0.98, 0.009213, 0.02, 0.6667, 0.02, 0.009213, 0.02, 0.009213, 0.02, 0.6667, 0.02, 0.0, 0.0, 0.0, 0.0, 0.0, 0.0, 0.0, 0.0, 0.0, 0.0, 0.0, 0.0, 0.0, 0.0, 0.0, 0.0, 0.0, 0.0, 0.0, 0.0, 0.0, 0.0, 0.0, 0.0, 0.0, 0.0, 0.0, 0.0, 0.0, 0.0, 0.0, 0.0, 0.0, 0.0, 0.0, 0.0, 0.0, 0.0, 0.0, 0.0, 0.0, 0.0, 0.0, 0.0, 0.0, 0.0, 0.0, 0.0, 0.0, 0.0, 0.0, 0.0, 0.0, 0.0, 0.0, 0.0, 0.0, 0.0, 0.0, 0.0, 0.0, 0.0, 0.0, 0.0, 0.0, 0.0, 0.0, 0.0, 0.0, 0.0, 0.0, 0.0, 0.0, 0.0, 0.0, 0.0, 0.0, 0.0, 0.0, 0.0, 0.0, 0.0, 0.0, 0.0, 0.0, 0.0, 0.0, 0.0, 0.0, 0.0, 0.0, 0.0, 0.0, 0.0, 0.0, 0.0, 0.0, 0.0, 0.0, 0.0, 0.0, 0.0, 0.0, 0.0, 0.0, 0.0, 0.0, 0.0, 0.0, 0.0, 0.0, 0.0, 0.0, 0.0, 0.0, 0.0, 0.0, 0.0, 0.0, 0.0, 0.0, 0.0, 0.0, 0.0, 0.0, 0.0, 0.0, 0.0, 0.0, 0.0, 0.0, 0.0, 0.0, 0.0, 0.0, 0.0, 0.0, 0.0, 0.0, 0.0, 0.0, 0.0, 0.0, 0.0, 0.0, 0.0, 0.0, 0.0, 0.0, 0.0, 0.0, 0.0, 0.0, 0.0, 0.0, 0.0, 0.0, 0.0, 0.0, 0.0, 0.0, 0.0, 0.0, 0.0, 0.0, 0.0, 0.0, 0.0, 0.0, 0.0, 0.0, 0.0, 0.0, 0.0, 0.0, 0.0, 0.0, 0.0, 0.0, 0.0, 0.0, 0.0, 0.0, 0.0, 0.0, 0.0, 0.0, 0.0, 0.0, 0.0, 0.0, 0.0, 0.0, 0.0, 0.0, 0.0, 0.0, 0.0, 0.0, 0.0, 0.0, 0.0, 0.0, 0.0, 0.0, 0.0, 0.0, 0.0, 0.0, 0.0, 0.0, 0.0, 0.0, 0.0, 0.0, 0.0, 0.0, 0.0, 0.0, 0.0, 0.0, 0.0, 0.0, 0.0, 0.0, 0.0, 0.0, 0.0, 0.6667, 0.02, 0.009213, 0.02, 0.009213, 0.02, 0.6667, 0.02, 0.009213, 0.02, 0.009213, 0.98, 0.009213, 0.98, 0.009213, 0.02, 0.9908, 0.02, 0.6667, 0.02, 0.6667, 0.02, 0.9908, 0.02, 0.0, 0.0, 0.004299, 0.4573, 0.005758, 0.6125, 0.0, 0.0, 0.0, 0.0, 0.0, 0.0, 0.0, 0.0, 0.0, 0.0, 0.0, 0.0, 0.0, 0.0, 0.0, 0.0, 0.0, 0.0, 0.0, 0.0, 0.0, 0.0, 0.0002425, 0.02579, 0.0, 0.0, 0.9908, 0.02, 0.6667, 0.02, 0.6667, 0.02, 0.9908, 0.02, 0.009213, 0.02, 0.009213, 0.98, 0.009213, 0.98, 0.009213, 0.02, 0.6667, 0.02, 0.009213, 0.02, 0.009213, 0.02, 0.6667, 0.02, 0.0, 0.0, 0.0, 0.0, 0.0, 0.0, 0.0, 0.0, 0.0, 0.0, 0.0, 0.0, 0.0, 0.0, 0.0, 0.0, 0.0, 0.0, 0.0, 0.0, 0.0, 0.0, 0.0, 0.0, 0.0, 0.0, 0.0, 0.0, 0.0, 0.0, 0.0, 0.0, 0.0, 0.0, 0.0, 0.0, 0.0, 0.0, 0.0, 0.0, 0.0, 0.0, 0.0, 0.0, 0.0, 0.0, 0.0, 0.0, 0.0, 0.0, 0.0, 0.0, 0.0, 0.0, 0.0, 0.0, 0.0, 0.0, 0.0, 0.0, 0.0, 0.0, 0.0, 0.0, 0.0, 0.0, 0.0, 0.0, 0.0, 0.0, 0.0, 0.0, 0.0, 0.0, 0.0, 0.0, 0.0, 0.0, 0.0, 0.0, 0.0, 0.0, 0.0, 0.0, 0.0, 0.0, 0.0, 0.0, 0.0, 0.0, 0.0, 0.0, 0.0, 0.0, 0.0, 0.0, 0.0, 0.0, 0.0, 0.0, 0.0, 0.0, 0.0, 0.0, 0.0, 0.0, 0.0, 0.0, 0.0, 0.0, 0.0, 0.0, 0.0, 0.0, 0.0, 0.0, 0.0, 0.0, 0.0, 0.0, 0.0, 0.0, 0.0, 0.0, 0.0, 0.0, 0.0, 0.0, 0.0, 0.0, 0.0, 0.0, 0.0, 0.0, 0.0, 0.0, 0.0, 0.0, 0.0, 0.0, 0.0, 0.0, 0.0, 0.0, 0.0, 0.0, 0.0, 0.0, 0.0, 0.0, 0.0, 0.0, 0.0, 0.0, 0.0, 0.0, 0.0, 0.0, 0.0, 0.0, 0.0, 0.0, 0.0, 0.0, 0.0, 0.0, 0.0, 0.0, 0.0, 0.0, 0.0, 0.0, 0.0, 0.0, 0.0, 0.0, 0.0, 0.0, 0.0, 0.0, 0.0, 0.0, 0.0, 0.0, 0.0, 0.0, 0.0, 0.0, 0.0, 0.0, 0.0, 0.0, 0.0, 0.0, 0.0, 0.0, 0.9908, 0.02, 0.0, 0.0, 0.0, 0.0, 0.0, 0.0, 0.0, 0.0, 0.9908, 0.02, 0.9908, 0.02, 0.0, 0.0, 0.9908, 0.02, 0.0, 0.0, 0.0, 0.0, 0.9908, 0.02, 0.0, 0.0, 0.9908, 0.02, 0.9908, 0.02, 0.0, 0.0, 0.9908, 0.02, 1.0, 0.02, 0.0, 0.0, 0.9908, 0.02, 0.0, 0.0, 0.0, 0.0, 0.0, 0.0, 0.0, 0.0, 0.0, 0.0, 0.0, 0.0, 0.0, 0.0, 0.0, 0.0, 0.0, 0.0, 0.0, 0.0, 0.0, 0.0, 0.0, 0.0, 0.0, 0.0, 0.0, 0.0, 0.0, 0.0, 0.0, 0.0, 0.0, 0.0, 0.0, 0.0, 0.0, 0.0, 0.0, 0.0, 0.0, 0.0, 0.0, 0.0, 0.0, 0.0, 0.0, 0.0, 0.0, 0.0, 0.0, 0.0, 0.0, 0.0, 0.0, 0.0, 0.0, 0.0, 0.0, 0.0, 0.0, 0.0, 0.0, 0.0, 0.0, 0.0, 0.0, 0.0, 0.0, 0.0, 0.0, 0.0, 0.0, 0.0, 0.0, 0.0, 0.0, 0.0, 0.0, 0.0, 0.0, 0.0, 0.0, 0.0, 0.0, 0.0, 0.0, 0.0, 0.0, 0.0, 0.0, 0.0, 0.0, 0.0, 0.0, 0.0, 0.0, 0.0, 0.0, 0.0, 0.0, 0.0, 0.0, 0.0, 0.0, 0.0, 0.0, 0.0, 0.0, 0.0, 0.0, 0.0, 0.0, 0.0, 0.0, 0.0, 0.0, 0.0, 0.0, 0.0, 0.0, 0.0, 0.0, 0.0, 0.0, 0.0, 0.0, 0.0, 0.0, 0.0, 0.0, 0.0, 0.0, 0.0, 0.0, 0.0, 0.0, 0.0, 0.0, 0.0, 0.0, 0.0, 0.0, 0.0, 0.0, 0.0, 0.0, 0.0, 0.0, 0.0, 0.0, 0.0, 0.0, 0.0, 0.0, 0.0, 0.0, 0.0, 0.0, 0.0, 0.0, 0.0, 0.0, 0.0, 0.0, 0.0, 0.0, 0.0, 0.0, 0.0, 0.0, 0.0, 0.0, 0.0, 0.0, 0.0, 0.0, 0.0, 0.0, 0.0, 0.0, 0.0, 0.0, 0.0, 0.0, 0.0, 0.0, 0.0, 0.0, 0.0, 0.0, 0.0, 0.0, 0.0, 0.0, 0.0, 0.0, 0.0, 0.0, 0.0, 0.0, 0.0, 0.0, 0.0, 0.0, 0.0, 0.0, 0.0, 0.0, 0.0, 0.0, 0.0, 0.0, 0.0, 0.0, 0.0, 0.0, 0.0, 0.0, 0.0, 0.0, 0.0, 0.0, 0.0, 0.0, 0.0, 0.0, 0.0, 0.0, 0.0, 0.0, 0.0, 0.0, 0.0, 0.0, 0.0, 0.0, 0.0, 0.0, 0.0, 0.0, 0.0, 0.0, 0.0, 0.0, 0.0, 0.0, 0.0, 0.0, 0.0, 0.0, 0.0, 0.0, 0.0, 0.0, 0.0, 0.0, 0.0, 0.0, 0.0, 0.0, 0.0, 0.0, 0.0, 0.0, 0.0, 0.0, 0.0, 0.0, 0.0, 0.0, 0.0, 0.0, 0.0, 0.0, 0.0, 0.0, 0.0, 0.0, 0.0, 0.0, 0.0, 0.0, 0.0, 0.0, 0.0, 0.0, 0.0, 0.0, 0.0, 0.0, 0.0, 0.0, 0.0, 0.0, 0.0, 0.0, 0.0, 0.0, 0.0, 0.0, 0.0, 0.0, 0.0, 0.0, 0.0, 0.0, 0.0, 0.0, 0.0, 0.0, 0.0, 0.9908, 0.02, 0.0, 0.0, 0.0, 0.0, 0.9908, 0.02, 0.0, 0.0, 0.0, 0.0, 0.0, 0.0, 0.0, 0.0, 0.0, 0.0, 0.0, 0.0, 0.0, 0.0, 0.0, 0.0, 0.0, 0.0, 0.0, 0.0, 0.0, 0.0, 0.0, 0.0, 0.0, 0.0, 0.0, 0.0, 0.0, 0.0, 0.0, 0.0, 0.0, 0.0, 0.0, 0.0, 0.0, 0.0, 0.0, 0.0, 0.0, 0.0, 0.0, 0.0, 0.0, 0.0, 0.0, 0.0, 0.0, 0.0, 0.0, 0.0, 0.0, 0.0, 0.0, 0.0, 0.0, 0.0, 0.0, 0.0, 0.0, 0.0, 0.0, 0.0, 0.0, 0.0, 0.0, 0.0, 0.0, 0.0, 0.0, 0.0, 0.6667, 0.02, 0.009213, 0.02, 0.009213, 0.02, 0.6667, 0.02, 0.009213, 0.02, 0.009213, 0.98, 0.009213, 0.98, 0.009213, 0.02, 0.9908, 0.02, 0.6667, 0.02, 0.6667, 0.02, 0.9908, 0.02, 0.0, 0.0, 0.0, 0.0, 0.0, 0.0, 0.0, 0.0, 0.0, 0.0, 0.0, 0.0, 0.0, 0.0, 0.0, 0.0, 0.0, 0.0, 0.0002425, 0.02579, 0.00301, 0.3201, 0.0, 0.0, 0.0, 0.0, 0.0, 0.0, 0.0, 0.0, 0.0, 0.0, 0.9908, 0.02, 0.9908, 0.02, 0.6667, 0.02, 0.6667, 0.02, 0.009213, 0.708, 0.009213, 0.708, 0.009213, 0.98, 0.009213, 0.98, 0.0, 0.02, 0.009213, 0.02, 0.009213, 0.0, 0.0, 0.0, 0.6667, 0.02, 0.6667, 0.0, 0.009213, 0.0, 0.009213, 0.02, 0.009213, 0.02, 0.009213, 0.98, 0.009213, 0.98, 0.009213, 0.708, 0.009213, 0.66, 0.009213, 0.34, 0.009213, 0.292, 0.009213, 1.0, 0.009213, 0.98, 0.0, 0.98, 0.0, 0.0, 0.9908, 0.0, 0.6667, 0.0, 0.6667, 0.02, 0.9908, 0.02, 0.9908, 0.0, 0.9908, 0.02, 1.0, 0.02, 0.0, 0.0, 0.6667, 0.02, 0.6667, 0.02, 0.009213, 0.02, 0.009213, 0.02, 0.0, 0.0, 0.0, 0.0, 0.0, 0.0, 0.0, 0.0, 0.0, 0.02, 0.0, 0.98, 0.009213, 0.98, 0.009213, 0.02, 0.009213, 0.98, 0.009213, 0.98, 0.0, 0.98, 0.0, 0.98, 0.0, 0.0, 0.0, 0.0, 0.0, 0.0, 0.0, 0.0, 0.0, 0.0, 0.0, 0.0, 0.0, 0.0, 0.0, 0.0, 0.0, 0.0, 0.0, 0.0, 0.0, 0.0, 0.0, 0.0, 0.0, 0.0, 0.009213, 0.98, 0.009213, 0.0, 0.0, 0.0, 0.0, 0.98, 0.0, 0.0, 0.0, 0.0, 0.0, 0.0, 0.0, 0.0, 0.009213, 0.98, 0.009213, 0.98, 0.0, 0.98, 0.0, 0.98, 0.0, 0.0, 0.0, 0.0, 0.0, 0.0, 0.0, 0.0, 0.0, 0.98, 0.0, 0.98, 0.009213, 0.98, 0.009213, 0.98, 0.009213, 0.98, 0.009213, 0.98, 0.009213, 0.98, 0.009213, 1.0, 0.0, 0.0, 0.0, 0.0, 0.0, 0.98, 0.0, 0.98, 0.0, 0.0, 0.0, 0.0, 0.0, 0.0, 0.0, 0.0, 0.0, 0.0, 0.0, 0.0, 0.0, 0.0, 0.0, 0.0, 0.0, 0.0, 0.0, 0.0, 0.0, 0.0, 0.0, 0.0, 0.0, 0.0, 0.0, 0.0, 0.0, 0.0, 0.0, 0.0, 0.0, 0.0, 0.0, 0.0, 0.0, 0.0, 0.0, 0.0, 0.0, 0.0, 0.0, 0.0, 0.0, 0.0, 0.0, 0.0, 0.0, 0.0, 0.0, 0.0, 0.0, 0.0, 0.0, 0.0, 0.0, 0.0, 0.0, 0.0, 0.0, 0.0, 0.0, 0.0, 0.009213, 0.0, 0.009213, 0.98, 0.009213, 0.98, 0.009213, 0.0, 0.0, 0.0, 0.009213, 0.98, 0.009213, 0.98, 0.0, 0.0, 0.009213, 0.98, 0.009213, 0.98, 0.009213, 0.98, 0.009213, 0.98, 0.009213, 0.98, 0.009213, 0.02, 0.009213, 0.02, 0.009213, 0.98, 0.009213, 0.98, 0.009213, 0.98, 0.009213, 0.98, 0.009213, 0.98, 0.0, 0.0, 0.0, 0.0, 0.009213, 0.98, 0.009213, 0.98, 0.009213, 0.98, 0.009213, 0.98, 0.009213, 0.0, 0.009213, 0.0, 0.009213, 0.02, 0.009213, 0.02, 0.009213, 0.98, 0.009213, 0.98, 0.0, 0.98, 0.0, 0.98, 0.0, 0.98, 0.0, 0.98, 0.0, 0.0, 0.0, 0.0, 0.0, 0.0, 0.0, 0.0, 0.0, 0.0, 0.0, 0.0, 0.0, 0.0, 0.0, 0.0, 0.0, 0.0, 0.0, 0.0, 0.0, 0.98, 0.0, 0.98, 0.0, 0.98, 0.0, 0.98, 0.0, 0.98, 0.0, 0.98, 0.6667, 0.02, 0.6667, 0.02, 0.009213, 0.02, 0.009213, 0.02, 0.009213, 0.708, 0.009213, 0.708, 0.009213, 0.98, 0.009213, 0.98, 0.9908, 0.02, 0.9908, 0.02, 0.6667, 0.02, 0.6667, 0.02, 0.0, 0.0, 0.0, 0.0, 0.0, 0.0, 0.0, 0.0, 0.0, 0.0, 0.0, 0.0, 0.009213, 0.98, 0.009121, 0.9702, 0.9908, 0.98, 0.9908, 0.98, 0.0, 0.0, 0.0, 0.0, 0.009213, 0.98, 0.0, 0.0, 0.0, 0.0, 0.6667, 0.98, 0.6667, 0.98, 0.0, 0.0, 0.0, 0.0, 0.9908, 0.98, 0.0, 0.0, 0.0, 0.0, 0.009121, 0.9702, 0.005758, 0.6125, 0.9908, 0.02, 0.9908, 0.02, 0.6667, 0.02, 0.6667, 0.02, 0.009213, 0.02, 0.009213, 0.02, 0.009213, 0.292, 0.009213, 0.292, 0.6667, 0.02, 0.6667, 0.02, 0.009213, 0.02, 0.009213, 0.02, 0.0, 0.0, 0.0, 0.0, 0.0, 0.0, 0.0, 0.0, 0.0, 0.0, 0.0, 0.0, 0.0, 0.0, 0.0, 0.0, 0.0, 0.0, 0.0, 0.0, 0.0, 0.0, 0.0, 0.0, 0.0, 0.0, 0.0, 0.0, 0.0, 0.0, 0.0, 0.0, 0.0, 0.0, 0.0, 0.0, 0.0, 0.0, 0.0, 0.0, 0.0, 0.0, 0.0, 0.0, 0.0, 0.0, 0.0, 0.0, 0.0, 0.0, 0.0, 0.0, 0.0, 0.0, 0.0, 0.0, 0.0, 0.0, 0.0, 0.0, 0.0, 0.0, 0.0, 0.0, 0.0, 0.0, 0.0, 0.0, 0.0, 0.0, 0.0, 0.0, 0.0, 0.0, 0.0, 0.0, 0.0, 0.0, 0.0, 0.0, 0.0, 0.0, 0.0, 0.0, 0.0, 0.0, 0.0, 0.0, 0.0, 0.0, 0.0, 0.0, 0.0, 0.0, 0.0, 0.0, 0.0, 0.0, 0.0, 0.0, 0.0, 0.0, 0.0, 0.0, 0.0, 0.0, 0.0, 0.0, 0.0, 0.0, 0.0, 0.0, 0.0, 0.0, 0.0, 0.0, 0.0, 0.0, 0.0, 0.0, 0.0, 0.0, 0.0, 0.0, 0.0, 0.0, 0.004299, 0.4573, 0.00301, 0.3201, 0.9908, 0.02, 0.9908, 0.02, 0.6667, 0.02, 0.6667, 0.02, 0.009213, 0.708, 0.009213, 0.708, 0.009213, 0.98, 0.009213, 0.98, 0.6667, 0.02, 0.6667, 0.02, 0.009213, 0.02, 0.009213, 0.02, 0.0, 0.0, 0.0, 0.0, 0.0, 0.0, 0.0, 0.0, 0.0, 0.0, 0.0, 0.0, 0.0, 0.0, 0.0, 0.0, 0.0, 0.0, 0.0, 0.0, 0.0, 0.0, 0.0, 0.0, 0.0, 0.0, 0.0, 0.0, 0.0, 0.0, 0.0, 0.0, 0.0, 0.0, 0.0, 0.0, 0.0, 0.0, 0.0, 0.0, 0.0, 0.0, 0.0, 0.0, 0.0, 0.0, 0.0, 0.0, 0.0, 0.0, 0.0, 0.0, 0.0, 0.0, 0.0, 0.0, 0.0, 0.0, 0.0, 0.0, 0.0, 0.0, 0.0, 0.0, 0.0, 0.0, 0.0, 0.0, 0.0, 0.0, 0.0, 0.0, 0.0, 0.0, 0.0, 0.0, 0.0, 0.0, 0.0, 0.0, 0.0, 0.0, 0.0, 0.0, 0.0, 0.0, 0.0, 0.0, 0.0, 0.0, 0.0, 0.0, 0.0, 0.0, 0.0, 0.0, 0.0, 0.0, 0.0, 0.0, 0.0, 0.0, 0.0, 0.0, 0.0, 0.0, 0.0, 0.0, 0.0, 0.0, 0.0, 0.0, 0.0, 0.0, 0.0, 0.0, 0.0, 0.0, 0.0, 0.0, 0.0, 0.0, 0.0, 0.0, 0.0, 0.0, 0.0, 0.0, 0.0, 0.0, 0.0, 0.0, 0.0, 0.0, 0.0, 0.0, 0.0, 0.0, 0.0, 0.0, 0.0, 0.0, 0.0, 0.0, 0.0, 0.0, 0.0, 0.0, 0.0, 0.0, 0.0, 0.0, 0.0, 0.0, 0.0, 0.0, 0.0, 0.0, 0.0, 0.0, 0.0, 0.0, 0.0, 0.0, 0.0, 0.0, 0.0, 0.0, 0.0, 0.0, 0.0, 0.0, 0.0, 0.0, 0.0, 0.0, 0.6667, 0.02, 0.6667, 0.02, 0.009213, 0.02, 0.009213, 0.02, 0.0, 0.0, 0.0, 0.0, 0.0, 0.0, 0.0, 0.0, 0.9908, 0.02, 0.9908, 0.02, 0.6667, 0.02, 0.6667, 0.02, 0.0, 0.0, 0.0, 0.0, 0.005758, 0.6125, 0.004299, 0.4573, 0.0, 0.0, 0.0, 0.0, 0.0, 0.0, 0.0, 0.0, 0.0, 0.0, 0.0, 0.0, 0.0, 0.0, 0.0, 0.0, 0.0, 0.0, 0.0, 0.0, 0.0002425, 0.02579, 0.0, 0.0, 0.9908, 0.02, 0.9908, 0.02, 0.6667, 0.02, 0.6667, 0.02, 0.009213, 0.708, 0.009213, 0.708, 0.009213, 0.98, 0.009213, 0.98, 0.6667, 0.02, 0.6667, 0.02, 0.009213, 0.02, 0.009213, 0.02, 0.0, 0.0, 0.0, 0.0, 0.0, 0.0, 0.0, 0.0, 0.0, 0.0, 0.0, 0.0, 0.0, 0.0, 0.0, 0.0, 0.0, 0.0, 0.0, 0.0, 0.0, 0.0, 0.0, 0.0, 0.0, 0.0, 0.0, 0.0, 0.0, 0.0, 0.0, 0.0, 0.0, 0.0, 0.0, 0.0, 0.0, 0.0, 0.0, 0.0, 0.0, 0.0, 0.0, 0.0, 0.0, 0.0, 0.0, 0.0, 0.0, 0.0, 0.0, 0.0, 0.0, 0.0, 0.0, 0.0, 0.0, 0.0, 0.0, 0.0, 0.0, 0.0, 0.0, 0.0, 0.0, 0.0, 0.0, 0.0, 0.0, 0.0, 0.0, 0.0, 0.0, 0.0, 0.0, 0.0, 0.0, 0.0, 0.0, 0.0, 0.0, 0.0, 0.9908, 0.02, 0.0, 0.0, 0.0, 0.0, 0.0, 0.0, 0.0, 0.0, 0.0, 0.0, 0.9908, 0.02, 0.9908, 0.02, 0.9908, 0.02, 0.9908, 0.02, 0.0, 0.0, 0.0, 0.0, 0.0, 0.0, 0.0, 0.0, 0.9908, 0.02, 0.9908, 0.02, 0.9908, 0.02, 0.9908, 0.02, 0.0, 0.0, 1.0, 0.02, 0.0, 0.0, 0.0, 0.0, 0.0, 0.0, 0.0, 0.0, 0.0, 0.0, 0.0, 0.0, 0.0, 0.0, 0.0, 0.0, 0.0, 0.0, 0.0, 0.0, 0.0, 0.0, 0.0, 0.0, 0.0, 0.0, 0.0, 0.0, 0.0, 0.0, 0.0, 0.0, 0.0, 0.0, 0.0, 0.0, 0.0, 0.0, 0.0, 0.0, 0.0, 0.0, 0.0, 0.0, 0.0, 0.0, 0.0, 0.0, 0.0, 0.0, 0.0, 0.0, 0.0, 0.0, 0.0, 0.0, 0.0, 0.0, 0.0, 0.0, 0.0, 0.0, 0.0, 0.0, 0.0, 0.0, 0.0, 0.0, 0.0, 0.0, 0.0, 0.0, 0.0, 0.0, 0.0, 0.0, 0.0, 0.0, 0.0, 0.0, 0.0, 0.0, 0.0, 0.0, 0.0, 0.0, 0.0, 0.0, 0.0, 0.0, 0.0, 0.0, 0.0, 0.0, 0.0, 0.0, 0.0, 0.0, 0.0, 0.0, 0.0, 0.0, 0.0, 0.0, 0.0, 0.0, 0.0, 0.0, 0.0, 0.0, 0.0, 0.0, 0.0, 0.0, 0.0, 0.0, 0.0, 0.0, 0.0, 0.0, 0.0, 0.0, 0.0, 0.0, 0.0, 0.0, 0.0, 0.0, 0.0, 0.0, 0.0, 0.0, 0.0, 0.0, 0.0, 0.0, 0.0, 0.0, 0.0, 0.0, 0.0, 0.0, 0.0, 0.0, 0.0, 0.0, 0.0, 0.0, 0.0, 0.0, 0.0, 0.0, 0.0, 0.0, 0.0, 0.0, 0.0, 0.0, 0.0, 0.0, 0.0, 0.0, 0.0, 0.0, 0.0, 0.0, 0.0, 0.0, 0.0, 0.0, 0.0, 0.0, 0.0, 0.0, 0.0, 0.0, 0.0, 0.0, 0.0, 0.0, 0.0, 0.0, 0.0, 0.0, 0.0, 0.0, 0.0, 0.0, 0.0, 0.0, 0.0, 0.0, 0.0, 0.0, 0.0, 0.0, 0.0, 0.0, 0.0, 0.0, 0.0, 0.0, 0.0, 0.0, 0.0, 0.0, 0.0, 0.0, 0.0, 0.0, 0.0, 0.0, 0.0, 0.0, 0.0, 0.0, 0.0, 0.0, 0.0, 0.0, 0.0, 0.0, 0.0, 0.0, 0.0, 0.0, 0.0, 0.0, 0.0, 0.0, 0.0, 0.0, 0.0, 0.0, 0.0, 0.0, 0.0, 0.0, 0.0, 0.0, 0.0, 0.0, 0.0, 0.0, 0.0, 0.0, 0.0, 0.0, 0.0, 0.0, 0.0, 0.0, 0.0, 0.0, 0.0, 0.0, 0.0, 0.0, 0.0, 0.0, 0.0, 0.0, 0.0, 0.0, 0.0, 0.0, 0.0, 0.0, 0.0, 0.0, 0.0, 0.0, 0.0, 0.0, 0.0, 0.0, 0.0, 0.0, 0.0, 0.0, 0.0, 0.0, 0.0, 0.0, 0.0, 0.0, 0.0, 0.0, 0.0, 0.0, 0.0, 0.0, 0.0, 0.0, 0.0, 0.0, 0.0, 0.0, 0.0, 0.0, 0.0, 0.0, 0.0, 0.0, 0.0, 0.0, 0.0, 0.0, 0.0, 0.0, 0.0, 0.0, 0.9908, 0.02, 0.9908, 0.02, 0.0, 0.0, 0.0, 0.0, 0.0, 0.0, 0.0, 0.0, 0.0, 0.0, 0.0, 0.0, 0.0, 0.0, 0.0, 0.0, 0.0, 0.0, 0.0, 0.0, 0.0, 0.0, 0.0, 0.0, 0.0, 0.0, 0.0, 0.0, 0.0, 0.0, 0.0, 0.0, 0.0, 0.0, 0.0, 0.0, 0.0, 0.0, 0.0, 0.0, 0.0, 0.0, 0.0, 0.0, 0.0, 0.0, 0.0, 0.0, 0.0, 0.0, 0.0, 0.0, 0.0, 0.0, 0.0, 0.0, 0.0, 0.0, 0.0, 0.0, 0.0, 0.0, 0.0, 0.0, 0.0, 0.0, 0.0, 0.0, 0.6667, 0.02, 0.6667, 0.02, 0.009213, 0.02, 0.009213, 0.02, 0.009213, 0.708, 0.009213, 0.708, 0.009213, 0.98, 0.009213, 0.98, 0.9908, 0.02, 0.9908, 0.02, 0.6667, 0.02, 0.6667, 0.02, 0.0, 0.0, 0.0, 0.0, 0.00301, 0.3201, 0.002664, 0.2834, 0.0002425, 0.02579, 0.0, 0.0, 0.0, 0.0, 0.0, 0.0, 0.0, 0.0, 0.0, 0.0, 0.0, 0.0, 0.0, 0.0, 0.0, 0.0, 0.0, 0.0, 0.0, 0.0, 0.0, 0.0, 0.0, 0.0, 0.0, 0.0, 0.0, 0.0, 0.0, 0.0, 0.0, 0.0, 0.0, 0.0, 0.0, 0.0, 0.0, 0.0, 0.0, 0.0, 0.0, 0.0, 0.0, 0.0, 0.0, 0.0, 0.0, 0.0, 0.0, 0.0, 0.0, 0.0, 0.0, 0.0, 0.0, 0.0, 0.0, 0.0, 0.0, 0.0, 0.0, 0.0, 0.0, 0.0, 0.0, 0.0, 0.0, 0.0, 0.0, 0.0, 0.0, 0.0, 0.0, 0.0, 0.0, 0.0, 0.0, 0.0, 0.0, 0.0, 0.0, 0.0, 0.0, 0.0, 0.0, 0.0, 0.0, 0.0, 0.0, 0.0, 0.0, 0.0, 0.0, 0.0, 0.0, 0.0, 0.0, 0.0, 0.0, 0.0, 0.0, 0.0, 0.0, 0.0, 0.9908, 0.02, 0.9908, 0.02, 0.0, 0.0, 0.0, 0.0, 0.0, 0.0, 0.0, 0.0, 0.0, 0.0, 0.0, 0.0, 0.0, 0.0, 0.0, 0.0, 0.0, 0.0, 0.0, 0.0, 0.0, 0.0, 0.0, 0.0, 0.0, 0.0, 0.0, 0.0, 0.0, 0.0, 0.0, 0.0, 0.0, 0.0, 0.0, 0.0, 0.0, 0.0, 0.0, 0.0, 0.0, 0.0, 0.0, 0.0, 0.0, 0.0, 0.0, 0.0, 0.0, 0.0, 0.0, 0.0, 0.0, 0.0, 0.0, 0.0, 0.0, 0.0, 0.0, 0.0, 0.6667, 0.02, 0.6667, 0.02, 0.009213, 0.02, 0.009213, 0.02, 0.009213, 0.708, 0.009213, 0.708, 0.009213, 0.98, 0.009213, 0.98, 0.9908, 0.02, 0.9908, 0.02, 0.6667, 0.02, 0.6667, 0.02, 0.0, 0.0, 0.0, 0.0, 0.0, 0.0, 0.0, 0.0, 0.0, 0.0, 0.0, 0.0, 0.0, 0.0, 0.0, 0.0, 0.009213, 0.66, 0.009213, 0.66, 0.009213, 0.708, 0.009213, 0.708, 0.009213, 0.66, 0.009213, 0.66, 0.009213, 0.708, 0.009213, 0.708, 0.009213, 0.66, 0.009213, 0.66, 0.009213, 0.708, 0.009213, 0.708, 0.009213, 0.66, 0.009213, 0.66, 0.009213, 0.708, 0.009213, 0.708, 0.009213, 0.34, 0.009213, 0.34, 0.009213, 0.66, 0.009213, 0.66, 0.009213, 0.34, 0.009213, 0.34, 0.009213, 0.66, 0.009213, 0.66, 0.009213, 0.34, 0.009213, 0.34, 0.009213, 0.66, 0.009213, 0.66, 0.009213, 0.34, 0.009213, 0.34, 0.009213, 0.66, 0.009213, 0.66, 0.009213, 0.292, 0.009213, 0.292, 0.009213, 0.34, 0.009213, 0.34, 0.009213, 0.292, 0.009213, 0.292, 0.009213, 0.34, 0.009213, 0.34, 0.009213, 0.292, 0.009213, 0.292, 0.009213, 0.34, 0.009213, 0.34, 0.009213, 0.292, 0.009213, 0.292, 0.009213, 0.34, 0.009213, 0.34, 0.009213, 0.02, 0.009213, 0.02, 0.009213, 0.292, 0.009213, 0.292, 0.009213, 0.02, 0.009213, 0.02, 0.009213, 0.292, 0.009213, 0.292, 0.009213, 0.02, 0.009213, 0.02, 0.009213, 0.292, 0.009213, 0.292, 0.009213, 0.02, 0.009213, 0.02, 0.009213, 0.292, 0.009213, 0.292, 0.009213, 0.02, 0.009213, 0.02, 0.009213, 0.292, 0.009213, 0.292, 0.009213, 0.02, 0.009213, 0.02, 0.009213, 0.292, 0.009213, 0.292, 0.0, 0.0, 0.0, 0.0, 0.0, 0.0, 0.0, 0.0, 0.0, 0.0, 0.0, 0.0, 0.0, 0.0, 0.0, 0.0, 0.0, 0.0, 0.0, 0.0, 0.0, 0.0, 0.0, 0.0, 0.009213, 0.708, 0.009213, 0.708, 0.009213, 0.98, 0.009213, 0.98, 0.009213, 0.708, 0.009213, 0.708, 0.009213, 0.98, 0.009213, 0.98, 0.0, 0.0, 0.0, 0.0, 0.0, 0.0, 0.0, 0.0, 0.0, 0.0, 0.0, 0.0, 0.0, 0.0, 0.0, 0.0, 0.0, 0.0, 0.0, 0.0, 0.0, 0.0, 0.0, 0.0, 0.009213, 0.66, 0.009213, 0.66, 0.009213, 0.708, 0.009213, 0.708, 0.0, 0.0, 0.0, 0.0, 0.0, 0.0, 0.0, 0.0, 0.0, 0.0, 0.0, 0.0, 0.0, 0.0, 0.0, 0.0, 0.0, 0.0, 0.0, 0.0, 0.0, 0.0, 0.0, 0.0, 0.009213, 0.34, 0.009213, 0.34, 0.009213, 0.66, 0.009213, 0.66, 0.009213, 0.292, 0.009213, 0.292, 0.009213, 0.34, 0.009213, 0.34, 0.0, 0.0, 0.0, 0.0, 0.0, 0.0, 0.0, 0.0, 0.0, 0.0, 0.0, 0.0, 0.0, 0.0, 0.0, 0.0, 0.0, 0.0, 0.0, 0.0, 0.0, 0.0, 0.0, 0.0, 0.0, 0.0, 0.0, 0.0, 0.0, 0.0, 0.0, 0.0, 0.0, 0.0, 0.0, 0.0, 0.0, 0.0, 0.0, 0.0, 0.0, 0.0, 0.0, 0.0, 0.0, 0.0, 0.0, 0.0, 0.0, 0.0, 0.0, 0.0, 0.0, 0.0, 0.009213, 0.708, 0.0, 0.0, 0.0, 0.0, 0.0, 0.0, 0.009213, 0.708, 0.009213, 0.708, 0.0, 0.0, 0.0, 0.0, 0.009213, 0.708, 0.009213, 0.708, 0.0, 0.0, 0.009213, 0.66, 0.009213, 0.708, 0.0, 0.0, 0.0, 0.0, 0.009213, 0.34, 0.009213, 0.66, 0.0, 0.0, 0.0, 0.0, 0.009213, 0.292, 0.009213, 0.34, 0.0, 0.0, 0.0, 0.0, 0.009213, 0.292, 0.009213, 0.292, 0.0, 0.0, 0.0, 0.0, 0.009213, 0.292, 0.009213, 0.292, 0.0, 0.0, 0.0, 0.0, 0.0, 0.0, 0.0, 0.0, 0.0, 0.0, 0.0, 0.0, 0.0, 0.0, 0.0, 0.0, 0.0, 0.0, 0.0, 0.0, 0.0, 0.0, 0.0, 0.0, 0.0, 0.0, 0.0, 0.0, 0.0, 0.0, 0.0, 0.0, 0.0, 0.0, 0.0, 0.0, 0.0, 0.0, 0.009213, 0.708, 0.009213, 0.708, 0.0, 0.0, 0.0, 0.0, 0.0, 0.0, 0.0, 0.0, 0.0, 0.0, 0.0, 0.0, 0.0, 0.0, 0.0, 0.0, 0.0, 0.0, 0.0, 0.0, 0.0, 0.0, 0.0, 0.0, 0.0, 0.0, 0.0, 0.0, 0.0, 0.0, 0.0, 0.0, 0.0, 0.0, 0.0, 0.0, 0.0, 0.0, 0.0, 0.0, 0.0, 0.0, 0.0, 0.0, 0.0, 0.0, 0.0, 0.0, 0.0, 0.0, 0.0, 0.0, 0.0, 0.0, 0.0, 0.0, 0.0, 0.0, 0.0, 0.0, 0.0, 0.0, 0.0, 0.0, 0.0, 0.0, 0.0, 0.0, 0.0, 0.0, 0.0, 0.0, 0.0, 0.0, 0.0, 0.0, 0.0, 0.0, 0.0, 0.0, 0.0, 0.0, 0.0, 0.0, 0.0, 0.0, 0.0, 0.0, 0.0, 0.0, 0.0, 0.0, 0.0, 0.0, 0.0, 0.0, 0.0, 0.0, 0.0, 0.0, 0.0, 0.0, 0.0, 0.0, 0.0, 0.0, 0.0, 0.0, 0.0, 0.0, 0.0, 0.0, 0.0, 0.0, 0.0, 0.0, 0.0, 0.0, 0.0, 0.0, 0.0, 0.0, 0.0, 0.0, 0.0, 0.0, 0.0, 0.0, 0.0, 0.0, 0.0, 0.0, 0.0, 0.0, 0.0, 0.0, 0.0, 0.0, 0.0, 0.0, 0.0, 0.0, 0.0, 0.0, 0.0, 0.0, 0.0, 0.0, 0.0, 0.0, 0.0, 0.0, 0.0, 0.0, 0.0, 0.0, 0.0, 0.0, 0.0, 0.0, 0.0, 0.0, 0.0, 0.0, 0.0, 0.0, 0.0, 0.0, 0.0, 0.0, 0.0, 0.0, 0.0, 0.0, 0.0, 0.0, 0.0, 0.0, 0.0, 0.0, 0.0, 0.0, 0.0, 0.0, 0.0, 0.0, 0.0, 0.0, 0.0, 0.0, 0.0, 0.0, 0.0, 0.0, 0.0, 0.0, 0.0, 0.0, 0.0, 0.0])
me_plane_004.materials.append(mat_walls)
me_plane_004.materials.append(mat_trim)
me_plane_004.materials.append(mat_door)
me_plane_004.materials.append(mat_window)
me_plane_004.update()
me_plane_005 = bpy.data.meshes.new('Plane.005')
me_plane_005.from_pydata([(1.0, -1.0, 0.03473), (1.0, 1.0, 0.03473), (1.0, 1.0, 1.171), (1.0, -1.0, 0.8098), (1.0, 1.0, 0.8098), (1.0, -1.0, 1.171), (1.0, 0.708, 0.03473), (1.0, 0.708, 0.8098), (1.0, 0.292, 0.8098), (1.0, 0.292, 0.03473)], [(6, 1), (0, 3), (4, 1), (2, 4), (3, 5), (2, 5), (8, 3), (4, 7), (0, 9)], [(6, 7, 8, 9)])
_uv = me_plane_005.uv_layers.new(name='UVMap')
_uv.uv.foreach_set('vector', [0.0, 0.0, 0.0, 0.0, 0.0, 0.0, 0.0, 0.0])
me_plane_005.update()
me_plane_003 = bpy.data.meshes.new('Plane.003')
me_plane_003.from_pydata([(-2.115, 0.708, 0.06946), (-2.115, 0.292, 0.06946), (-2.115, 0.34, 0.06946), (-2.115, 0.66, 0.06946), (-2.115, 0.708, 0.8445), (-2.115, 0.292, 0.8445), (-2.115, 0.34, 0.8445), (-2.115, 0.66, 0.8445), (-2.115, 0.34, 0.6761), (-2.115, 0.292, 0.6761), (-2.115, 0.66, 0.6761), (-2.115, 0.708, 0.6761), (-2.115, 0.34, 0.4858), (-2.115, 0.66, 0.4858), (-2.115, 0.708, 0.4858), (-2.115, 0.292, 0.4858)], [], [(8, 9, 5, 6), (10, 8, 6, 7), (11, 10, 7, 4), (14, 13, 10, 11), (13, 12, 8, 10), (12, 15, 9, 8), (2, 1, 15, 12), (3, 2, 12, 13), (0, 3, 13, 14)])
me_plane_003.polygons.foreach_set('material_index', [2, 2, 2, 2, 2, 2, 2, 2, 2])
_uv = me_plane_003.uv_layers.new(name='UVMap')
_uv.uv.foreach_set('vector', [0.0, 0.0, 0.0, 0.0, 0.0, 0.0, 0.0, 0.0, 0.0, 0.0, 0.0, 0.0, 0.0, 0.0, 0.0, 0.0, 0.0, 0.0, 0.0, 0.0, 0.0, 0.0, 0.0, 0.0, 0.0, 0.0, 0.0, 0.0, 0.0, 0.0, 0.0, 0.0, 0.0, 0.0, 0.0, 0.0, 0.0, 0.0, 0.0, 0.0, 0.0, 0.0, 0.0, 0.0, 0.0, 0.0, 0.0, 0.0, 0.0, 0.0, 0.0, 0.0, 0.0, 0.0, 0.0, 0.0, 0.0, 0.0, 0.0, 0.0, 0.0, 0.0, 0.0, 0.0, 0.0, 0.0, 0.0, 0.0, 0.0, 0.0, 0.0, 0.0])
me_plane_003.materials.append(mat_walls)
me_plane_003.materials.append(mat_trim)
me_plane_003.materials.append(mat_door)
me_plane_003.materials.append(mat_window)
me_plane_003.update()

# ---- objects
ob_guide_roof_topwall_foundation__noimp = bpy.data.objects.new('GUIDE_Roof-TopWall-Foundation -noimp', me_plane_001)
ob_center__noimp = bpy.data.objects.new('center -noimp', me_plane_002)
ob_barn = bpy.data.objects.new('Barn', me_plane_004)
ob_guide_doortall_doorshort_floor__noimp = bpy.data.objects.new('GUIDE_DoorTall-DoorShort-Floor -noimp', me_plane_005)
ob_barn_door1 = bpy.data.objects.new('Barn_Door1', me_plane_003)

# ---- transforms, parenting, visibility, modifiers, constraints
ob_guide_roof_topwall_foundation__noimp.location = (1.137, 0.0, 0.0)
_m = ob_guide_roof_topwall_foundation__noimp.modifiers.new('Mirror', 'MIRROR')
_m.show_render = False
_m.use_axis = (False, True, False)
_m.use_bisect_axis = (False, True, False)
_m.use_bisect_flip_axis = (False, True, False)
ob_center__noimp.location = (0.0, 0.0, 0.0)
ob_barn.location = (0.0, 0.0, -0.03473)
_m = ob_barn.modifiers.new('Mirror', 'MIRROR')
ob_guide_doortall_doorshort_floor__noimp.location = (-3.414, 0.0, 0.0)
_m = ob_guide_doortall_doorshort_floor__noimp.modifiers.new('Mirror', 'MIRROR')
_m.show_render = False
_m.use_axis = (False, True, False)
_m.use_bisect_axis = (False, True, False)
_m.use_bisect_flip_axis = (False, True, False)
ob_barn_door1.location = (0.0, 0.0, -0.03473)

# ---- collection membership
col_collection.objects.link(ob_guide_roof_topwall_foundation__noimp)
col_collection.objects.link(ob_center__noimp)
col_collection.objects.link(ob_barn)
col_collection.objects.link(ob_guide_doortall_doorshort_floor__noimp)
col_collection.objects.link(ob_barn_door1)

# ---- scene / render settings (as saved in the file)
scene.frame_start = 1; scene.frame_end = 250; scene.frame_set(85)
scene.render.engine = 'BLENDER_EEVEE_NEXT'
scene.cycles.sampling_pattern = 'TABULATED_SOBOL'
scene.eevee.ray_tracing_options.trace_max_roughness = 0.0
bpy.context.view_layer.update()

# ---- added for rendering (the .blend has no active camera and no usable light): camera, sun
cam_auto = bpy.data.cameras.new('AutoCamera')
cam_auto.lens = 50.0
cam_auto.sensor_width = 36.0
cam_auto.clip_end = 1000.0
ob_auto_camera = bpy.data.objects.new('AutoCamera', cam_auto)
scene.collection.objects.link(ob_auto_camera)
ob_auto_camera.location = (5.03741, -6.13077, 5.04931)
ob_auto_camera.rotation_euler = (1.09748, -7.21219e-08, 0.694738)
scene.camera = ob_auto_camera
light_auto_sun = bpy.data.lights.new('AutoSun', 'SUN')
light_auto_sun.energy = 3.0
light_auto_sun.angle = 0.0523599
ob_auto_sun = bpy.data.objects.new('AutoSun', light_auto_sun)
scene.collection.objects.link(ob_auto_sun)
ob_auto_sun.rotation_euler = (0.872665, 0.174533, 0.523599)
bpy.context.view_layer.update()
